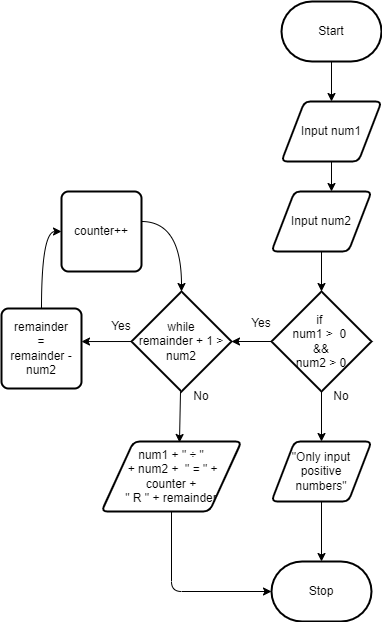

The diagram above was exported from draw.io. Its source (the exported page's mxGraphModel, read from the mxfile embedded in the PNG):
<mxGraphModel dx="520" dy="475" grid="1" gridSize="10" guides="1" tooltips="1" connect="1" arrows="1" fold="1" page="1" pageScale="1" pageWidth="850" pageHeight="1100" math="0" shadow="0">
  <root>
    <mxCell id="0" />
    <mxCell id="1" parent="0" />
    <mxCell id="7" style="edgeStyle=none;html=1;" parent="1" source="2" target="3" edge="1">
      <mxGeometry relative="1" as="geometry" />
    </mxCell>
    <mxCell id="2" value="Start" style="strokeWidth=2;html=1;shape=mxgraph.flowchart.terminator;whiteSpace=wrap;" parent="1" vertex="1">
      <mxGeometry x="300" y="260" width="100" height="60" as="geometry" />
    </mxCell>
    <mxCell id="14" style="edgeStyle=none;html=1;entryX=0.6;entryY=0;entryDx=0;entryDy=0;entryPerimeter=0;" parent="1" source="3" target="11" edge="1">
      <mxGeometry relative="1" as="geometry" />
    </mxCell>
    <mxCell id="3" value="Input num1" style="shape=parallelogram;html=1;strokeWidth=2;perimeter=parallelogramPerimeter;whiteSpace=wrap;rounded=1;arcSize=12;size=0.23;" parent="1" vertex="1">
      <mxGeometry x="300" y="360" width="100" height="60" as="geometry" />
    </mxCell>
    <mxCell id="23" style="edgeStyle=none;html=1;entryX=0.5;entryY=0;entryDx=0;entryDy=0;entryPerimeter=0;" edge="1" parent="1" source="5" target="6">
      <mxGeometry relative="1" as="geometry" />
    </mxCell>
    <mxCell id="5" value="&quot;Only input positive &lt;br&gt;numbers&quot;" style="shape=parallelogram;html=1;strokeWidth=2;perimeter=parallelogramPerimeter;whiteSpace=wrap;rounded=1;arcSize=12;size=0.23;" parent="1" vertex="1">
      <mxGeometry x="290" y="700" width="100" height="60" as="geometry" />
    </mxCell>
    <mxCell id="6" value="Stop" style="strokeWidth=2;html=1;shape=mxgraph.flowchart.terminator;whiteSpace=wrap;" parent="1" vertex="1">
      <mxGeometry x="290" y="820" width="100" height="60" as="geometry" />
    </mxCell>
    <mxCell id="16" style="edgeStyle=none;html=1;entryX=0.5;entryY=0;entryDx=0;entryDy=0;entryPerimeter=0;" edge="1" parent="1" source="11" target="15">
      <mxGeometry relative="1" as="geometry" />
    </mxCell>
    <mxCell id="11" value="Input num2" style="shape=parallelogram;html=1;strokeWidth=2;perimeter=parallelogramPerimeter;whiteSpace=wrap;rounded=1;arcSize=12;size=0.23;" parent="1" vertex="1">
      <mxGeometry x="290" y="450" width="100" height="60" as="geometry" />
    </mxCell>
    <mxCell id="18" style="edgeStyle=none;html=1;entryX=1;entryY=0.5;entryDx=0;entryDy=0;entryPerimeter=0;" edge="1" parent="1" source="15" target="17">
      <mxGeometry relative="1" as="geometry" />
    </mxCell>
    <mxCell id="21" style="edgeStyle=none;html=1;entryX=0.5;entryY=0;entryDx=0;entryDy=0;" edge="1" parent="1" source="15" target="5">
      <mxGeometry relative="1" as="geometry" />
    </mxCell>
    <mxCell id="15" value="if&amp;nbsp;&lt;br&gt;num1 &amp;gt;&amp;nbsp; 0&amp;nbsp;&lt;br&gt;&amp;amp;&amp;amp;&lt;br&gt;num2 &amp;gt; 0" style="strokeWidth=2;html=1;shape=mxgraph.flowchart.decision;whiteSpace=wrap;" parent="1" vertex="1">
      <mxGeometry x="290" y="550" width="100" height="100" as="geometry" />
    </mxCell>
    <mxCell id="25" style="edgeStyle=none;html=1;entryX=0.557;entryY=0.014;entryDx=0;entryDy=0;entryPerimeter=0;" edge="1" parent="1" source="17" target="24">
      <mxGeometry relative="1" as="geometry" />
    </mxCell>
    <mxCell id="29" style="html=1;entryX=1;entryY=0.413;entryDx=0;entryDy=0;entryPerimeter=0;" edge="1" parent="1" source="17" target="27">
      <mxGeometry relative="1" as="geometry" />
    </mxCell>
    <mxCell id="17" value="while&lt;br&gt;remainder + 1&amp;nbsp;&amp;gt;&lt;br&gt;num2" style="strokeWidth=2;html=1;shape=mxgraph.flowchart.decision;whiteSpace=wrap;" vertex="1" parent="1">
      <mxGeometry x="150" y="550" width="100" height="100" as="geometry" />
    </mxCell>
    <mxCell id="26" style="edgeStyle=elbowEdgeStyle;html=1;entryX=0;entryY=0.5;entryDx=0;entryDy=0;entryPerimeter=0;" edge="1" parent="1" source="24" target="6">
      <mxGeometry relative="1" as="geometry">
        <Array as="points">
          <mxPoint x="190" y="830" />
        </Array>
      </mxGeometry>
    </mxCell>
    <mxCell id="24" value="num1 + &quot; ÷ &quot;&lt;br&gt;&amp;nbsp;+ num2 +&amp;nbsp; &quot; = &quot; + &lt;br&gt;counter + &lt;br&gt;&quot; R &quot; + remainder" style="shape=parallelogram;html=1;strokeWidth=2;perimeter=parallelogramPerimeter;whiteSpace=wrap;rounded=1;arcSize=12;size=0.23;" vertex="1" parent="1">
      <mxGeometry x="120" y="700" width="140" height="70" as="geometry" />
    </mxCell>
    <mxCell id="31" style="edgeStyle=orthogonalEdgeStyle;html=1;entryX=0;entryY=0.5;entryDx=0;entryDy=0;curved=1;" edge="1" parent="1" source="27" target="28">
      <mxGeometry relative="1" as="geometry" />
    </mxCell>
    <mxCell id="27" value="remainder&lt;br&gt;=&lt;br&gt;remainder -&lt;br&gt;num2" style="rounded=1;whiteSpace=wrap;html=1;absoluteArcSize=1;arcSize=14;strokeWidth=2;" vertex="1" parent="1">
      <mxGeometry x="20" y="567" width="80" height="80" as="geometry" />
    </mxCell>
    <mxCell id="32" style="edgeStyle=orthogonalEdgeStyle;html=1;entryX=0.5;entryY=0;entryDx=0;entryDy=0;entryPerimeter=0;curved=1;" edge="1" parent="1" source="28" target="17">
      <mxGeometry relative="1" as="geometry">
        <Array as="points">
          <mxPoint x="200" y="480" />
        </Array>
      </mxGeometry>
    </mxCell>
    <mxCell id="28" value="counter++" style="rounded=1;whiteSpace=wrap;html=1;absoluteArcSize=1;arcSize=14;strokeWidth=2;" vertex="1" parent="1">
      <mxGeometry x="80" y="450" width="80" height="80" as="geometry" />
    </mxCell>
    <mxCell id="33" value="Yes" style="text;html=1;strokeColor=none;fillColor=none;align=center;verticalAlign=middle;whiteSpace=wrap;rounded=0;" vertex="1" parent="1">
      <mxGeometry x="110" y="570" width="60" height="30" as="geometry" />
    </mxCell>
    <mxCell id="34" value="Yes" style="text;html=1;strokeColor=none;fillColor=none;align=center;verticalAlign=middle;whiteSpace=wrap;rounded=0;" vertex="1" parent="1">
      <mxGeometry x="250" y="567" width="60" height="30" as="geometry" />
    </mxCell>
    <mxCell id="35" value="No" style="text;html=1;strokeColor=none;fillColor=none;align=center;verticalAlign=middle;whiteSpace=wrap;rounded=0;" vertex="1" parent="1">
      <mxGeometry x="190" y="640" width="60" height="30" as="geometry" />
    </mxCell>
    <mxCell id="36" value="No" style="text;html=1;strokeColor=none;fillColor=none;align=center;verticalAlign=middle;whiteSpace=wrap;rounded=0;" vertex="1" parent="1">
      <mxGeometry x="330" y="640" width="60" height="30" as="geometry" />
    </mxCell>
  </root>
</mxGraphModel>